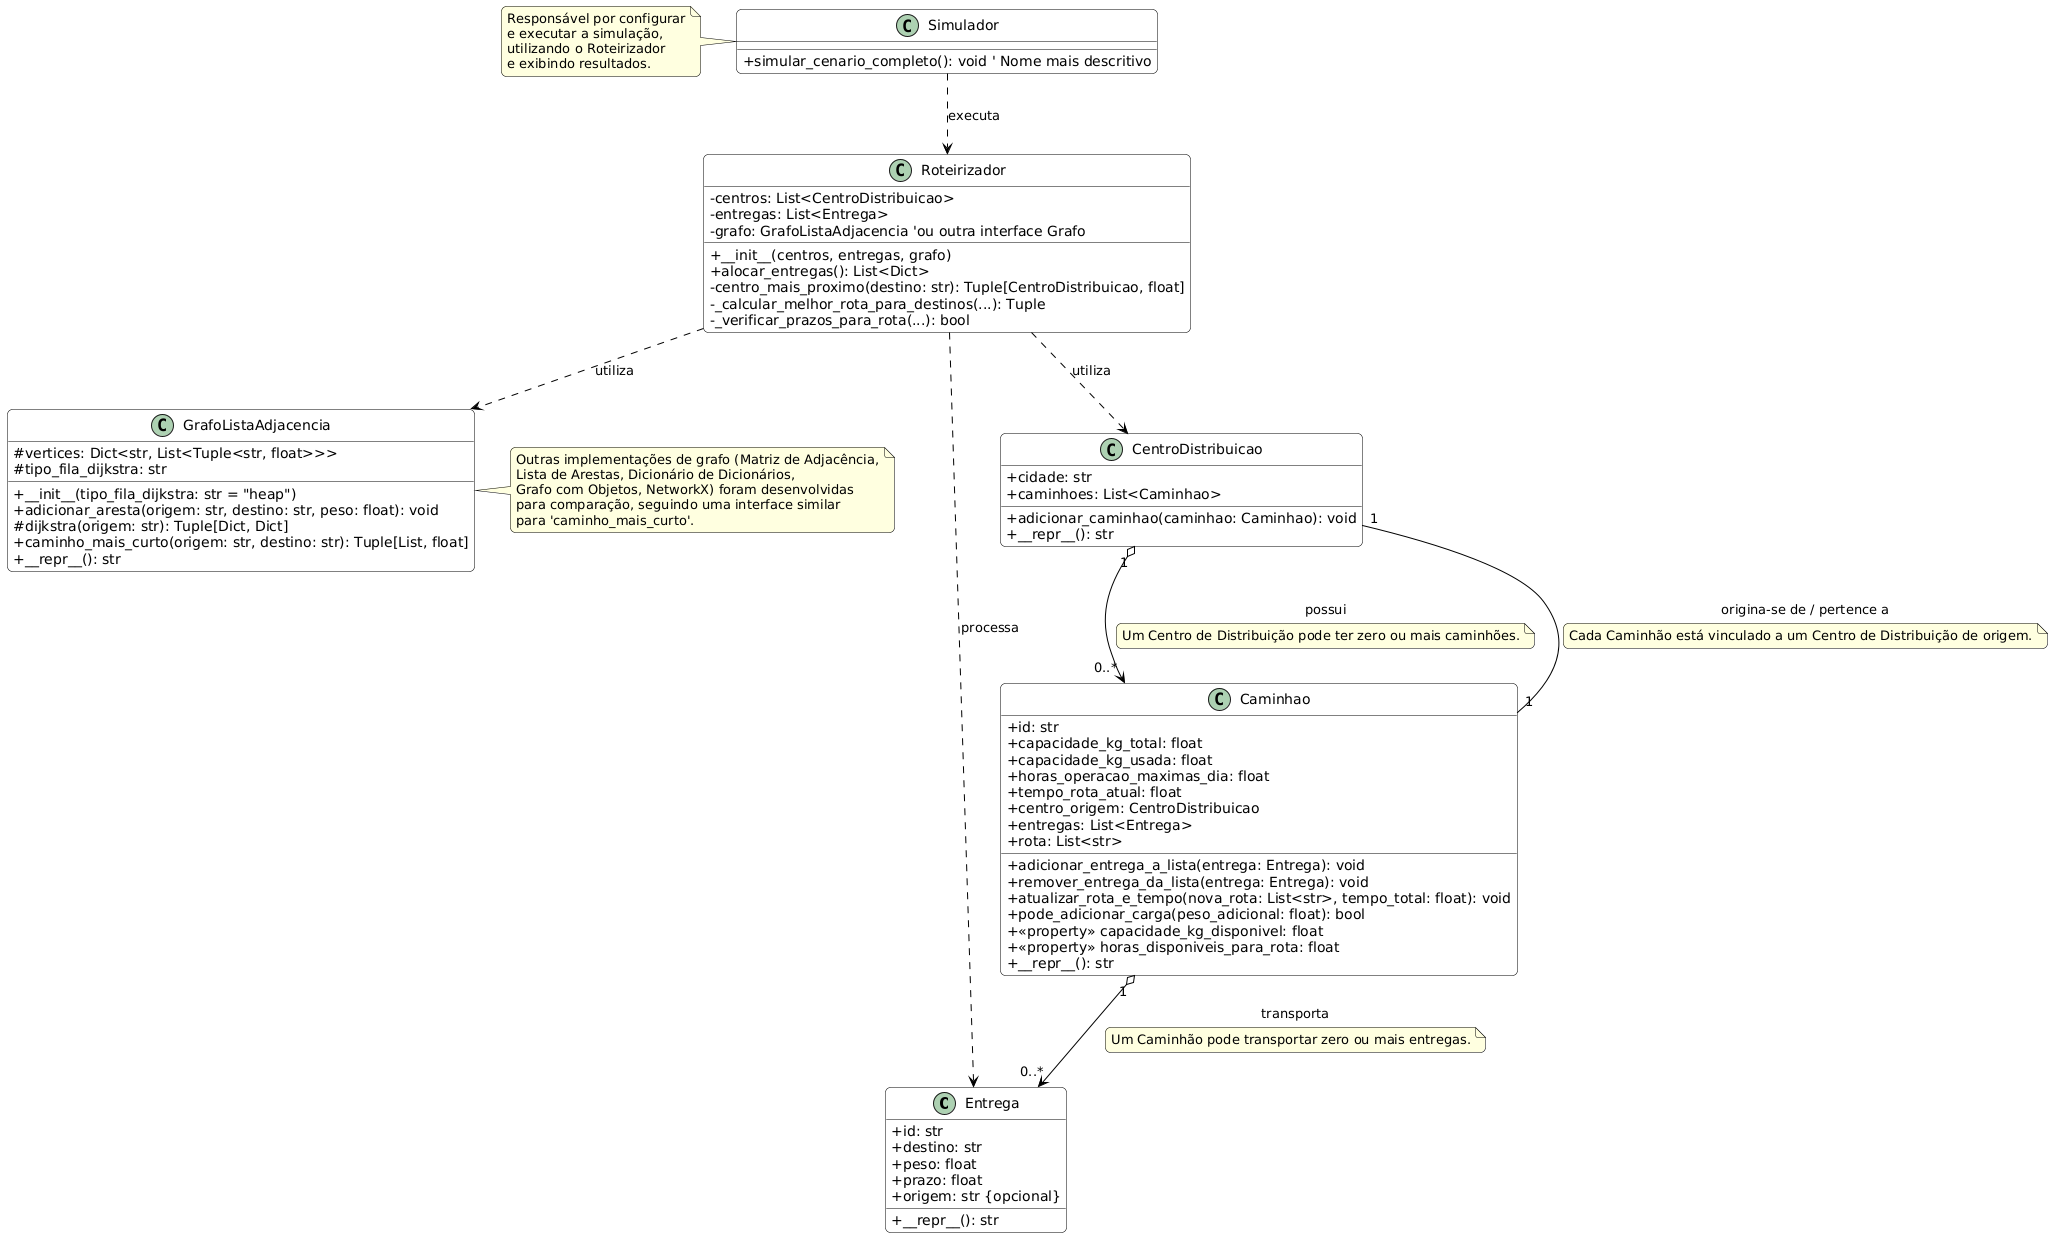

The diagram above was rendered by PlantUML. Its source (embedded in the PNG):
@startuml
' Definindo o estilo (opcional, para melhor aparência)
skinparam classAttributeIconSize 0
skinparam defaultFontName Arial
skinparam shadowing false
skinparam roundcorner 10
skinparam class {
    BackgroundColor Light 과정
    ArrowColor Black
    BorderColor Black
}
skinparam note {
    BackgroundColor LightYellow
    BorderColor Black
}

' Definindo as classes
class Entrega {
    +id: str
    +destino: str
    +peso: float
    +prazo: float
    +origem: str {opcional}
    +__repr__(): str
}

class Caminhao {
    +id: str
    +capacidade_kg_total: float
    +capacidade_kg_usada: float
    +horas_operacao_maximas_dia: float
    +tempo_rota_atual: float
    +centro_origem: CentroDistribuicao
    +entregas: List<Entrega>
    +rota: List<str>
    __
    +adicionar_entrega_a_lista(entrega: Entrega): void
    +remover_entrega_da_lista(entrega: Entrega): void
    +atualizar_rota_e_tempo(nova_rota: List<str>, tempo_total: float): void
    +pode_adicionar_carga(peso_adicional: float): bool
    +<<property>> capacidade_kg_disponivel: float
    +<<property>> horas_disponiveis_para_rota: float
    +__repr__(): str
}

class CentroDistribuicao {
    +cidade: str
    +caminhoes: List<Caminhao>
    __
    +adicionar_caminhao(caminhao: Caminhao): void
    +__repr__(): str
}

' Representando a implementação principal do Grafo (Lista de Adjacência)
class GrafoListaAdjacencia {
    #vertices: Dict<str, List<Tuple<str, float>>>
    #tipo_fila_dijkstra: str
    __
    +__init__(tipo_fila_dijkstra: str = "heap")
    +adicionar_aresta(origem: str, destino: str, peso: float): void
    #dijkstra(origem: str): Tuple[Dict, Dict]
    +caminho_mais_curto(origem: str, destino: str): Tuple[List, float]
    +__repr__(): str
}
note right of GrafoListaAdjacencia
  Outras implementações de grafo (Matriz de Adjacência,
  Lista de Arestas, Dicionário de Dicionários,
  Grafo com Objetos, NetworkX) foram desenvolvidas
  para comparação, seguindo uma interface similar
  para 'caminho_mais_curto'.
end note

class Roteirizador {
    -centros: List<CentroDistribuicao>
    -entregas: List<Entrega>
    -grafo: GrafoListaAdjacencia 'ou outra interface Grafo
    __
    +__init__(centros, entregas, grafo)
    +alocar_entregas(): List<Dict>
    -centro_mais_proximo(destino: str): Tuple[CentroDistribuicao, float]
    -_calcular_melhor_rota_para_destinos(...): Tuple
    -_verificar_prazos_para_rota(...): bool
}

class Simulador {
    ' Atributos podem ser omitidos se for principalmente funcional
    __
    +simular_cenario_completo(): void ' Nome mais descritivo
}
note left of Simulador
  Responsável por configurar
  e executar a simulação,
  utilizando o Roteirizador
  e exibindo resultados.
end note

' Relacionamentos entre as classes
CentroDistribuicao "1" o--> "0..*" Caminhao : possui
note on link: Um Centro de Distribuição pode ter zero ou mais caminhões.

Caminhao "1" o--> "0..*" Entrega : transporta
note on link: Um Caminhão pode transportar zero ou mais entregas.

Caminhao "1" -- "1" CentroDistribuicao : origina-se de / pertence a
note on link: Cada Caminhão está vinculado a um Centro de Distribuição de origem.


Roteirizador ..> CentroDistribuicao : utiliza
Roteirizador ..> Entrega : processa
Roteirizador ..> GrafoListaAdjacencia : utiliza

Simulador ..> Roteirizador : executa

' O Grafo contém informações sobre cidades, que podem ser Centros de Distribuição ou destinos.
' Essa relação é mais indireta e coberta pelo uso do Grafo pelo Roteirizador.
@enduml